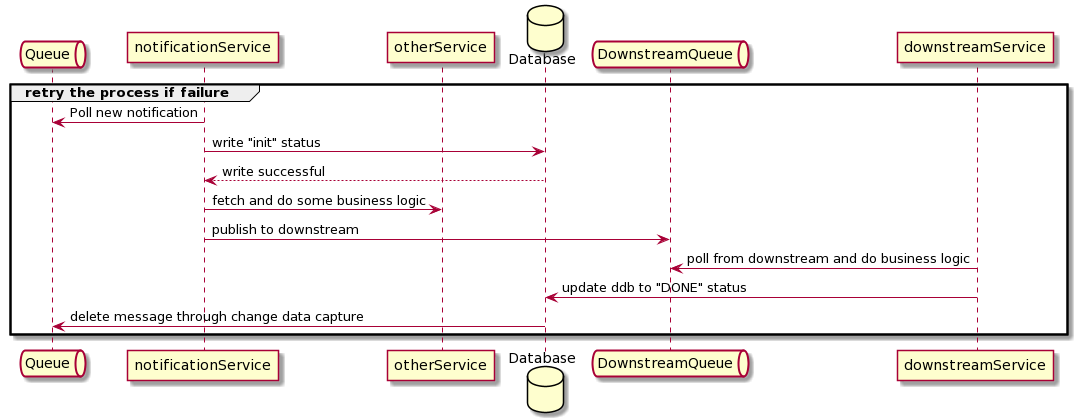

The diagram above was rendered by PlantUML. Its source (embedded in the PNG):
@startuml
queue Queue as upstream
participant notificationService as notificationService
participant otherService as service
database Database as database
queue DownstreamQueue as downstream
participant downstreamService as downstreamService

group retry the process if failure
upstream <- notificationService : Poll new notification
notificationService -> database: write "init" status
notificationService <-- database: write successful
notificationService -> service: fetch and do some business logic
notificationService -> downstream: publish to downstream
downstream <- downstreamService : poll from downstream and do business logic
downstreamService -> database: update ddb to "DONE" status
database -> upstream: delete message through change data capture
end
@enduml